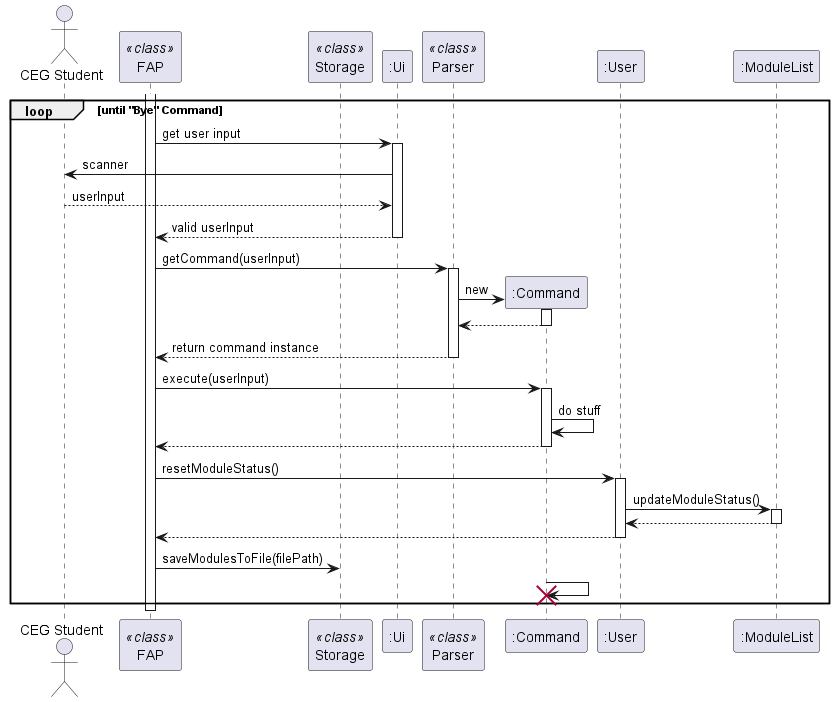

The diagram above was rendered by PlantUML. Its source (embedded in the PNG):
@startuml

actor Student as "CEG Student"

participant FAP as FAP <<class>>
participant Storage as Storage <<class>>
participant Ui as ":Ui"
participant Parser as Parser <<class>>

activate FAP
loop until "Bye" Command

FAP -> Ui: get user input
activate Ui

Ui -> Student: scanner
Student --> Ui: userInput
Ui --> FAP: valid userInput

deactivate Ui

FAP -> Parser: getCommand(userInput)
activate Parser
Parser -> ":Command"**: new
activate ":Command"
":Command" --> Parser:
deactivate ":Command"
Parser --> FAP: return command instance
deactivate Parser

FAP -> ":Command": execute(userInput)
activate ":Command"
":Command" -> ":Command": do stuff
":Command" --> FAP
deactivate ":Command"

participant User as ":User"
participant ModuleList as ":ModuleList"

FAP -> User: resetModuleStatus()
activate User
User -> ModuleList: updateModuleStatus()
activate ModuleList
ModuleList --> User
deactivate ModuleList
User --> FAP
deactivate User

FAP -> Storage: saveModulesToFile(filePath)
":Command" -> ":Command"
destroy ":Command"
end loop
deactivate FAP

@enduml